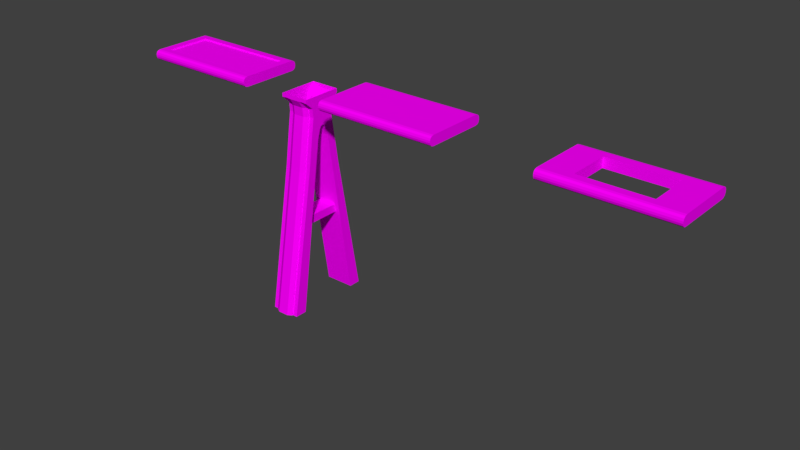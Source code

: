 # Source: Railway_construction_.blend  (saved by Blender 2.79.0; exported with 4.5.12 LTS)
import bpy
from mathutils import Matrix  # noqa: F401  (used for matrix-valued properties, if any)

bpy.ops.wm.read_factory_settings(use_empty=True)
scene = bpy.context.scene
scene.name = 'Scene'

# ---- collections
col_collection_1 = bpy.data.collections.new('Collection 1'); scene.collection.children.link(col_collection_1)

# ---- images (referenced by path relative to the original .blend; pixels are not part of the script)
import os
ASSET_DIR = os.environ.get("B2B_ASSET_DIR", "")  # directory of the original .blend (textures are referenced by path, not embedded)
HERE = os.path.dirname(os.path.abspath(__file__))  # packed textures are extracted next to this script under _unpacked/

def load_image(name, relpath, width, height, colorspace="sRGB"):
    """Load a texture the original file referenced (path relative to the .blend, or extracted next to this script)."""
    p = next((c for c in (os.path.join(HERE, relpath), os.path.join(ASSET_DIR, relpath)) if relpath and os.path.exists(c)), "")
    if p:
        img = bpy.data.images.load(p, check_existing=True)
        img.name = name
    else:  # same state as the original file: an image datablock whose file is absent (Cycles renders it pink)
        img = bpy.data.images.new(name, width, height)
        img.source = "FILE"
        img.filepath = "//" + (relpath or name)
    img.colorspace_settings.name = colorspace
    return img
img_railway_construction__png = load_image('Railway_construction_.png', 'Railway_construction_.png', 1024, 1024, 'sRGB')

# ---- materials (node trees are filled in below, after node groups)
mat_railway_construction = bpy.data.materials.new('Railway_construction_')
mat_railway_construction.alpha_threshold = 0.0
mat_railway_construction.roughness = 0.5

# ---- material node trees
mat_railway_construction.use_nodes = True; mat_railway_construction.node_tree.nodes.clear()
_N = mat_railway_construction.node_tree.nodes; _L = mat_railway_construction.node_tree.links
n0 = _N.new('ShaderNodeOutputMaterial'); n0.name = 'Material Output'; n0.location = (300, 300)
n1 = _N.new('ShaderNodeBsdfDiffuse'); n1.name = 'Diffuse BSDF'; n1.location = (10, 300)
n2 = _N.new('ShaderNodeTexImage'); n2.name = 'Image Texture'; n2.location = (-250, 371)
n2.width = 140
n2.image = img_railway_construction__png
_L.new(n1.outputs[0], n0.inputs[0])
_L.new(n2.outputs[0], n1.inputs[0])
n0.is_active_output = True

# ---- world
world_world = bpy.data.worlds.new('World'); scene.world = world_world
world_world.use_nodes = True; world_world.node_tree.nodes.clear()
_N = world_world.node_tree.nodes; _L = world_world.node_tree.links
n0 = _N.new('ShaderNodeOutputWorld'); n0.name = 'World Output'; n0.location = (300, 300)
n1 = _N.new('ShaderNodeBackground'); n1.name = 'Background'; n1.location = (10, 300)
n1.inputs[0].default_value = (0.05, 0.05, 0.05, 1.0)
_L.new(n1.outputs[0], n0.inputs[0])
n0.is_active_output = True
world_world.use_sun_shadow = False
world_world.sun_shadow_jitter_overblur = 0.0
world_world.cycles.sampling_method = 'MANUAL'

# ---- meshes
me_cube_002 = bpy.data.meshes.new('Cube.002')
me_cube_002.from_pydata([(-2.0, 0.9314, -0.1953), (-2.0, 0.9141, -0.5977), (-2.0, 0.8669, -0.8922), (-2.0, 0.8025, 1.0), (-2.0, 0.9314, 0.1953), (-2.0, 0.8669, 0.8922), (-2.0, 0.9141, 0.5976), (0.0, 0.9314, -0.1953), (0.0, 0.8669, -0.8922), (0.0, 0.9141, -0.5977), (0.0, 0.9314, 0.1953), (0.0, 0.9141, 0.5976), (0.0, 0.8669, 0.8922), (0.0, 0.8025, -1.0), (0.0, 0.8025, 1.0), (-2.0, 0.8025, -1.0), (-2.0, -0.9314, -0.1953), (-2.0, -0.8025, -1.0), (-2.0, -0.9141, -0.5977), (-2.0, -0.8669, -0.8922), (-2.0, -0.8025, 1.0), (-2.0, -0.9314, 0.1953), (-2.0, -0.8669, 0.8922), (-2.0, -0.9141, 0.5976), (0.0, -0.8025, -1.0), (0.0, -0.9314, -0.1953), (0.0, -0.8669, -0.8922), (0.0, -0.9141, -0.5977), (0.0, -0.9314, 0.1953), (0.0, -0.8025, 1.0), (0.0, -0.9141, 0.5976), (0.0, -0.8669, 0.8922), (-1.6, 0.8669, -0.8922), (-1.2, 0.8669, -0.8922), (-0.8, 0.8669, -0.8922), (-0.4, 0.8669, -0.8922), (-1.6, 0.9141, -0.5977), (-1.2, 0.9141, -0.5977), (-0.8, 0.9141, -0.5977), (-0.4, 0.9141, -0.5977), (-1.6, 0.9314, -0.1953), (-1.2, 0.9314, -0.1953), (-0.8, 0.9314, -0.1953), (-0.4, 0.9314, -0.1953), (-0.4, 0.8669, 0.8922), (-0.8, 0.8669, 0.8922), (-1.2, 0.8669, 0.8922), (-1.6, 0.8669, 0.8922), (-0.4, 0.9141, 0.5976), (-0.8, 0.9141, 0.5976), (-1.2, 0.9141, 0.5976), (-1.6, 0.9141, 0.5976), (-0.4, 0.9314, 0.1953), (-0.8, 0.9314, 0.1953), (-1.2, 0.9314, 0.1953), (-1.6, 0.9314, 0.1953), (-0.4, 0.8025, -1.0), (-0.8, 0.8025, -1.0), (-1.2, 0.8025, -1.0), (-1.6, 0.8025, -1.0), (-0.4, -0.8025, -1.0), (-0.8, -0.8025, -1.0), (-1.2, -0.8025, -1.0), (-1.6, -0.8025, -1.0), (-1.6, -0.8669, -0.8922), (-1.2, -0.8669, -0.8922), (-0.8, -0.8669, -0.8922), (-0.4, -0.8669, -0.8922), (-1.6, -0.9141, -0.5977), (-1.2, -0.9141, -0.5977), (-0.8, -0.9141, -0.5977), (-0.4, -0.9141, -0.5977), (-1.6, -0.9314, -0.1953), (-1.2, -0.9314, -0.1953), (-0.8, -0.9314, -0.1953), (-0.4, -0.9314, -0.1953), (-1.6, -0.8025, 1.0), (-1.2, -0.8025, 1.0), (-0.8, -0.8025, 1.0), (-0.4, -0.8025, 1.0), (-0.4, -0.8669, 0.8922), (-0.8, -0.8669, 0.8922), (-1.2, -0.8669, 0.8922), (-1.6, -0.8669, 0.8922), (-0.4, -0.9141, 0.5976), (-0.8, -0.9141, 0.5976), (-1.2, -0.9141, 0.5976), (-1.6, -0.9141, 0.5976), (-0.4, -0.9314, 0.1953), (-0.8, -0.9314, 0.1953), (-1.2, -0.9314, 0.1953), (-1.6, -0.9314, 0.1953), (-1.6, 0.8025, 1.0), (-1.2, 0.8025, 1.0), (-0.8, 0.8025, 1.0), (-0.4, 0.8025, 1.0), (-0.4543, 0.5869, -1.0), (-0.8181, 0.5869, -1.0), (-1.182, 0.5869, -1.0), (-1.546, 0.5869, -1.0), (-0.4543, -0.5869, -1.0), (-0.8181, -0.5869, -1.0), (-1.182, -0.5869, -1.0), (-1.546, -0.5869, -1.0), (-1.546, -0.5869, 1.0), (-1.182, -0.5869, 1.0), (-0.8181, -0.5869, 1.0), (-0.4543, -0.5869, 1.0), (-1.546, 0.5869, 1.0), (-1.182, 0.5869, 1.0), (-0.8181, 0.5869, 1.0), (-0.4543, 0.5869, 1.0)], [], [(13, 8, 9, 7, 10, 11, 12, 14, 29, 31, 30, 28, 25, 27, 26, 24), (59, 15, 2, 32), (32, 2, 1, 36), (36, 1, 0, 40), (95, 14, 12, 44), (44, 12, 11, 48), (48, 11, 10, 52), (43, 52, 10, 7), (76, 92, 3, 20), (60, 56, 13, 24), (15, 17, 19, 18, 16, 21, 23, 22, 20, 3, 5, 6, 4, 0, 1, 2), (63, 64, 19, 17), (64, 68, 18, 19), (68, 72, 16, 18), (79, 80, 31, 29), (80, 84, 30, 31), (84, 88, 28, 30), (75, 25, 28, 88), (16, 72, 91, 21), (72, 73, 90, 91), (73, 74, 89, 90), (74, 75, 88, 89), (23, 21, 91, 87), (87, 91, 90, 86), (86, 90, 89, 85), (85, 89, 88, 84), (22, 23, 87, 83), (83, 87, 86, 82), (82, 86, 85, 81), (81, 85, 84, 80), (20, 22, 83, 76), (76, 83, 82, 77), (77, 82, 81, 78), (78, 81, 80, 79), (27, 25, 75, 71), (71, 75, 74, 70), (70, 74, 73, 69), (69, 73, 72, 68), (26, 27, 71, 67), (67, 71, 70, 66), (66, 70, 69, 65), (65, 69, 68, 64), (24, 26, 67, 60), (60, 67, 66, 61), (61, 66, 65, 62), (62, 65, 64, 63), (17, 15, 59, 63), (78, 79, 107, 106), (93, 92, 108, 109), (77, 78, 106, 105), (29, 14, 95, 79), (62, 63, 103, 102), (76, 77, 105, 104), (61, 62, 102, 101), (0, 4, 55, 40), (40, 55, 54, 41), (41, 54, 53, 42), (42, 53, 52, 43), (6, 51, 55, 4), (51, 50, 54, 55), (50, 49, 53, 54), (49, 48, 52, 53), (5, 47, 51, 6), (47, 46, 50, 51), (46, 45, 49, 50), (45, 44, 48, 49), (3, 92, 47, 5), (92, 93, 46, 47), (93, 94, 45, 46), (94, 95, 44, 45), (9, 39, 43, 7), (39, 38, 42, 43), (38, 37, 41, 42), (37, 36, 40, 41), (8, 35, 39, 9), (35, 34, 38, 39), (34, 33, 37, 38), (33, 32, 36, 37), (13, 56, 35, 8), (56, 57, 34, 35), (57, 58, 33, 34), (58, 59, 32, 33), (103, 99, 108, 104), (98, 109, 108, 99), (92, 76, 104, 108), (57, 56, 96, 97), (94, 93, 109, 110), (63, 59, 99, 103), (58, 57, 97, 98), (95, 94, 110, 111), (59, 58, 98, 99), (56, 60, 100, 96), (60, 61, 101, 100), (79, 95, 111, 107), (100, 107, 111, 96), (103, 104, 105, 102), (102, 105, 106, 101), (101, 106, 107, 100), (97, 110, 109, 98), (96, 111, 110, 97)])
_uv = me_cube_002.uv_layers.new(name='UVMap')
_uv.uv.foreach_set('vector', [0.969, 0.1965, 0.9704, 0.1986, 0.9714, 0.2044, 0.9717, 0.2122, 0.9717, 0.2198, 0.9714, 0.2276, 0.9704, 0.2334, 0.969, 0.2355, 0.9355, 0.2355, 0.9342, 0.2334, 0.9332, 0.2276, 0.9328, 0.2198, 0.9328, 0.2122, 0.9332, 0.2044, 0.9342, 0.1986, 0.9355, 0.1965, 0.6967, 0.0964, 0.6967, 0.1095, 0.6933, 0.1095, 0.6933, 0.0964, 0.6933, 0.0964, 0.6933, 0.1095, 0.6833, 0.1095, 0.6833, 0.0964, 0.6833, 0.0964, 0.6833, 0.1095, 0.6694, 0.1095, 0.6694, 0.0964, 0.627, 0.05694, 0.627, 0.04379, 0.6311, 0.04379, 0.6311, 0.05694, 0.6311, 0.05694, 0.6311, 0.04379, 0.6416, 0.04379, 0.6416, 0.05694, 0.6416, 0.05694, 0.6416, 0.04379, 0.6558, 0.04379, 0.6558, 0.05694, 0.6694, 0.05694, 0.6558, 0.05694, 0.6558, 0.04379, 0.6694, 0.04379, 0.8504, 0.04637, 0.7217, 0.04637, 0.7217, 0.02662, 0.8504, 0.02662, 0.7253, 0.1974, 0.8466, 0.1974, 0.8466, 0.2161, 0.7253, 0.2161, 0.8783, 0.1974, 0.9111, 0.1974, 0.9124, 0.1995, 0.9134, 0.2051, 0.9137, 0.2128, 0.9137, 0.2202, 0.9134, 0.2279, 0.9124, 0.2335, 0.9111, 0.2355, 0.8783, 0.2355, 0.877, 0.2335, 0.876, 0.2279, 0.8757, 0.2202, 0.8757, 0.2128, 0.876, 0.2051, 0.877, 0.1995, 0.6428, 0.1224, 0.6428, 0.1259, 0.6287, 0.1259, 0.6287, 0.1224, 0.6428, 0.1259, 0.6428, 0.1356, 0.6287, 0.1356, 0.6287, 0.1259, 0.6428, 0.1356, 0.6428, 0.1488, 0.6287, 0.1488, 0.6287, 0.1356, 0.6852, 0.1881, 0.6852, 0.1846, 0.6993, 0.1846, 0.6993, 0.1881, 0.6852, 0.1846, 0.6852, 0.1749, 0.6993, 0.1749, 0.6993, 0.1846, 0.6852, 0.1749, 0.6852, 0.1617, 0.6993, 0.1617, 0.6993, 0.1749, 0.6852, 0.1488, 0.6993, 0.1488, 0.6993, 0.1617, 0.6852, 0.1617, 0.6287, 0.1488, 0.6428, 0.1488, 0.6428, 0.1617, 0.6287, 0.1617, 0.6428, 0.1488, 0.6569, 0.1488, 0.6569, 0.1617, 0.6428, 0.1617, 0.6569, 0.1488, 0.6711, 0.1488, 0.6711, 0.1617, 0.6569, 0.1617, 0.6711, 0.1488, 0.6852, 0.1488, 0.6852, 0.1617, 0.6711, 0.1617, 0.6287, 0.1749, 0.6287, 0.1617, 0.6428, 0.1617, 0.6428, 0.1749, 0.6428, 0.1749, 0.6428, 0.1617, 0.6569, 0.1617, 0.6569, 0.1749, 0.6569, 0.1749, 0.6569, 0.1617, 0.6711, 0.1617, 0.6711, 0.1749, 0.6711, 0.1749, 0.6711, 0.1617, 0.6852, 0.1617, 0.6852, 0.1749, 0.6287, 0.1846, 0.6287, 0.1749, 0.6428, 0.1749, 0.6428, 0.1846, 0.6428, 0.1846, 0.6428, 0.1749, 0.6569, 0.1749, 0.6569, 0.1846, 0.6569, 0.1846, 0.6569, 0.1749, 0.6711, 0.1749, 0.6711, 0.1846, 0.6711, 0.1846, 0.6711, 0.1749, 0.6852, 0.1749, 0.6852, 0.1846, 0.6287, 0.1881, 0.6287, 0.1846, 0.6428, 0.1846, 0.6428, 0.1881, 0.6428, 0.1881, 0.6428, 0.1846, 0.6569, 0.1846, 0.6569, 0.1881, 0.6569, 0.1881, 0.6569, 0.1846, 0.6711, 0.1846, 0.6711, 0.1881, 0.6711, 0.1881, 0.6711, 0.1846, 0.6852, 0.1846, 0.6852, 0.1881, 0.6993, 0.1356, 0.6993, 0.1488, 0.6852, 0.1488, 0.6852, 0.1356, 0.6852, 0.1356, 0.6852, 0.1488, 0.6711, 0.1488, 0.6711, 0.1356, 0.6711, 0.1356, 0.6711, 0.1488, 0.6569, 0.1488, 0.6569, 0.1356, 0.6569, 0.1356, 0.6569, 0.1488, 0.6428, 0.1488, 0.6428, 0.1356, 0.6993, 0.1259, 0.6993, 0.1356, 0.6852, 0.1356, 0.6852, 0.1259, 0.6852, 0.1259, 0.6852, 0.1356, 0.6711, 0.1356, 0.6711, 0.1259, 0.6711, 0.1259, 0.6711, 0.1356, 0.6569, 0.1356, 0.6569, 0.1259, 0.6569, 0.1259, 0.6569, 0.1356, 0.6428, 0.1356, 0.6428, 0.1259, 0.6993, 0.1224, 0.6993, 0.1259, 0.6852, 0.1259, 0.6852, 0.1224, 0.6852, 0.1224, 0.6852, 0.1259, 0.6711, 0.1259, 0.6711, 0.1224, 0.6711, 0.1224, 0.6711, 0.1259, 0.6569, 0.1259, 0.6569, 0.1224, 0.6569, 0.1224, 0.6569, 0.1259, 0.6428, 0.1259, 0.6428, 0.1224, 0.7253, 0.1224, 0.8466, 0.1224, 0.8466, 0.1412, 0.7253, 0.1412, 0.8504, 0.08588, 0.8504, 0.1056, 0.8331, 0.103, 0.8331, 0.08498, 0.7217, 0.06612, 0.7217, 0.04637, 0.739, 0.04905, 0.739, 0.06702, 0.8504, 0.06612, 0.8504, 0.08588, 0.8331, 0.08498, 0.8331, 0.06702, 0.8504, 0.1254, 0.7217, 0.1254, 0.7217, 0.1056, 0.8504, 0.1056, 0.7253, 0.1599, 0.7253, 0.1412, 0.7416, 0.1437, 0.7416, 0.1608, 0.8504, 0.04637, 0.8504, 0.06612, 0.8331, 0.06702, 0.8331, 0.04905, 0.7253, 0.1786, 0.7253, 0.1599, 0.7416, 0.1608, 0.7416, 0.1778, 0.6694, 0.1095, 0.6558, 0.1095, 0.6558, 0.0964, 0.6694, 0.0964, 0.6694, 0.0964, 0.6558, 0.0964, 0.6558, 0.08325, 0.6694, 0.08325, 0.6694, 0.08325, 0.6558, 0.08325, 0.6558, 0.07009, 0.6694, 0.07009, 0.6694, 0.07009, 0.6558, 0.07009, 0.6558, 0.05694, 0.6694, 0.05694, 0.6416, 0.1095, 0.6416, 0.0964, 0.6558, 0.0964, 0.6558, 0.1095, 0.6416, 0.0964, 0.6416, 0.08325, 0.6558, 0.08325, 0.6558, 0.0964, 0.6416, 0.08325, 0.6416, 0.07009, 0.6558, 0.07009, 0.6558, 0.08325, 0.6416, 0.07009, 0.6416, 0.05694, 0.6558, 0.05694, 0.6558, 0.07009, 0.6311, 0.1095, 0.6311, 0.0964, 0.6416, 0.0964, 0.6416, 0.1095, 0.6311, 0.0964, 0.6311, 0.08325, 0.6416, 0.08325, 0.6416, 0.0964, 0.6311, 0.08325, 0.6311, 0.07009, 0.6416, 0.07009, 0.6416, 0.08325, 0.6311, 0.07009, 0.6311, 0.05694, 0.6416, 0.05694, 0.6416, 0.07009, 0.627, 0.1095, 0.627, 0.0964, 0.6311, 0.0964, 0.6311, 0.1095, 0.627, 0.0964, 0.627, 0.08325, 0.6311, 0.08325, 0.6311, 0.0964, 0.627, 0.08325, 0.627, 0.07009, 0.6311, 0.07009, 0.6311, 0.08325, 0.627, 0.07009, 0.627, 0.05694, 0.6311, 0.05694, 0.6311, 0.07009, 0.6833, 0.04379, 0.6833, 0.05694, 0.6694, 0.05694, 0.6694, 0.04379, 0.6833, 0.05694, 0.6833, 0.07009, 0.6694, 0.07009, 0.6694, 0.05694, 0.6833, 0.07009, 0.6833, 0.08325, 0.6694, 0.08325, 0.6694, 0.07009, 0.6833, 0.08325, 0.6833, 0.0964, 0.6694, 0.0964, 0.6694, 0.08325, 0.6933, 0.04379, 0.6933, 0.05694, 0.6833, 0.05694, 0.6833, 0.04379, 0.6933, 0.05694, 0.6933, 0.07009, 0.6833, 0.07009, 0.6833, 0.05694, 0.6933, 0.07009, 0.6933, 0.08325, 0.6833, 0.08325, 0.6833, 0.07009, 0.6933, 0.08325, 0.6933, 0.0964, 0.6833, 0.0964, 0.6833, 0.08325, 0.6967, 0.04379, 0.6967, 0.05694, 0.6933, 0.05694, 0.6933, 0.04379, 0.6967, 0.05694, 0.6967, 0.07009, 0.6933, 0.07009, 0.6933, 0.05694, 0.6967, 0.07009, 0.6967, 0.08325, 0.6933, 0.08325, 0.6933, 0.07009, 0.6967, 0.08325, 0.6967, 0.0964, 0.6933, 0.0964, 0.6933, 0.08325, 0.6704, 0.2152, 0.7118, 0.2152, 0.7118, 0.281, 0.6704, 0.281, 0.7443, 0.2195, 0.7443, 0.2853, 0.7315, 0.2853, 0.7315, 0.2195, 0.7217, 0.04637, 0.8504, 0.04637, 0.8331, 0.04905, 0.739, 0.04905, 0.8466, 0.1786, 0.8466, 0.1974, 0.8303, 0.1948, 0.8303, 0.1778, 0.7217, 0.08588, 0.7217, 0.06612, 0.739, 0.06702, 0.739, 0.08498, 0.7253, 0.1412, 0.8466, 0.1412, 0.8303, 0.1437, 0.7416, 0.1437, 0.8466, 0.1599, 0.8466, 0.1786, 0.8303, 0.1778, 0.8303, 0.1608, 0.7217, 0.1056, 0.7217, 0.08588, 0.739, 0.08498, 0.739, 0.103, 0.8466, 0.1412, 0.8466, 0.1599, 0.8303, 0.1608, 0.8303, 0.1437, 0.8466, 0.1974, 0.7253, 0.1974, 0.7416, 0.1948, 0.8303, 0.1948, 0.7253, 0.1974, 0.7253, 0.1786, 0.7416, 0.1778, 0.7416, 0.1948, 0.8504, 0.1056, 0.7217, 0.1056, 0.739, 0.103, 0.8331, 0.103, 0.6217, 0.2813, 0.6217, 0.2155, 0.6631, 0.2155, 0.6631, 0.2813, 0.7856, 0.2844, 0.7856, 0.2195, 0.7985, 0.2195, 0.7985, 0.2844, 0.7985, 0.2844, 0.7985, 0.2195, 0.8113, 0.2195, 0.8113, 0.2844, 0.8113, 0.2844, 0.8113, 0.2195, 0.8241, 0.2195, 0.8241, 0.2844, 0.7572, 0.2195, 0.7572, 0.2853, 0.7443, 0.2853, 0.7443, 0.2195, 0.77, 0.2195, 0.77, 0.2853, 0.7572, 0.2853, 0.7572, 0.2195])
me_cube_002.materials.append(mat_railway_construction)
me_cube_002.use_remesh_preserve_volume = False
me_cube_002.use_remesh_preserve_attributes = False
me_cube_002.use_mirror_vertex_groups = False
me_cube_002.update()
me_cube_001 = bpy.data.meshes.new('Cube.001')
me_cube_001.from_pydata([(0.1565, 0.542, 28.79), (-0.1565, 0.542, 28.79), (-0.1565, 0.3407, 41.08), (0.1565, 0.3407, 41.08), (-0.1565, 0.3228, 39.31), (0.1565, 0.3228, 39.31), (-0.1565, 0.4122, 35.14), (-0.1565, 0.1746, 34.94), (-0.1565, 0.3066, 28.79), (0.1565, 0.4122, 35.14), (-0.1565, 0.06703, 37.15), (0.1565, 0.06703, 37.15), (0.1565, 0.3066, 28.79), (0.1565, 0.1746, 34.94), (-0.1565, 0.3753, 36.9), (0.1565, 0.3753, 36.9), (0.1565, 0.1049, 36.66), (-0.1565, 0.1049, 36.66), (-0.1565, 0.5653, 43.28), (0.1565, 0.5653, 43.28), (0.1565, 1.254, 0.0), (-0.1565, 1.254, 0.0), (-0.1565, 0.9085, -3.815e-06), (0.1565, 0.9085, -3.815e-06), (0.1565, 0.5056, 19.27), (-0.1565, 0.5056, 19.27), (0.1565, 0.7773, 19.27), (-0.1565, 0.7773, 19.27), (0.1565, 0.5402, 17.62), (0.2401, 0.1377, 36.7), (-0.2401, 0.1049, 36.66), (0.2401, 0.1746, 34.94), (-0.2401, 0.5653, 42.52), (0.2401, 0.5653, 42.52), (0.2401, 0.3407, 41.08), (0.2401, 3.859e-06, 41.11), (-0.2401, 0.3407, 41.08), (-0.2401, 0.3228, 39.31), (0.2401, 0.3228, 39.31), (-0.2401, 0.3753, 36.9), (-0.2401, 0.4122, 35.14), (-0.2401, 0.1746, 34.94), (-0.2401, 0.3066, 28.79), (0.2401, 0.4122, 35.14), (-0.2401, 0.1377, 36.7), (0.2401, 0.3753, 36.9), (-0.2401, 0.06703, 37.15), (0.2401, 0.3066, 28.79), (0.2401, 0.06703, 37.15), (0.2401, 0.1049, 36.66), (0.2401, 0.542, 28.79), (-0.2401, 0.542, 28.79), (-0.2401, 0.5653, 43.28), (0.2401, 0.5653, 43.28), (0.2401, 0.9085, -3.815e-06), (0.2401, 1.254, 0.0), (-0.2401, 0.9085, -3.815e-06), (-0.2401, 1.254, 0.0), (0.2401, 0.5056, 19.27), (-0.2401, 0.5056, 19.27), (-0.2401, 0.7773, 19.27), (0.2401, 0.7773, 19.27), (-0.08652, 0.5653, 42.52), (-0.1565, 0.4092, 41.52), (-0.2264, 0.5653, 42.52), (-0.1565, 0.5653, 42.59), (0.1565, 0.4092, 41.52), (0.08652, 0.5653, 42.52), (0.1565, 0.5653, 42.59), (0.2265, 0.5653, 42.52), (-0.1565, 0.3715, 41.08), (-0.08652, 0.4415, 41.08), (0.1565, 0.3715, 41.08), (0.08652, 0.4415, 41.08), (0.1565, 0.3535, 39.31), (0.08652, 0.4236, 39.31), (-0.08652, 0.4236, 39.31), (-0.1565, 0.3535, 39.31), (-0.1565, 0.406, 36.9), (-0.08652, 0.4761, 36.9), (-0.08652, 0.513, 35.14), (-0.1565, 0.4429, 35.14), (0.08652, 0.513, 35.14), (0.1565, 0.4429, 35.14), (0.1565, 0.5727, 28.79), (0.08652, 0.6428, 28.79), (-0.1565, 0.5727, 28.79), (0.1565, 0.406, 36.9), (0.08652, 0.4761, 36.9), (-0.08652, 0.6428, 28.79), (0.08652, 1.355, -0.0005379), (0.1565, 1.285, -0.000164), (-0.1565, 1.285, -0.000164), (-0.08652, 1.355, -0.0005379), (-0.08652, 0.8782, 19.27), (-0.1565, 0.8081, 19.27), (0.1565, 0.8081, 19.27), (0.08652, 0.8782, 19.27), (0.1565, -0.542, 28.79), (-0.1565, -0.542, 28.79), (-0.1565, -0.3407, 41.08), (0.1565, -0.3407, 41.08), (-0.1565, -0.3228, 39.31), (0.1565, -0.3228, 39.31), (-0.1565, -0.4122, 35.14), (-0.1565, -0.1746, 34.94), (-0.1565, -0.3066, 28.79), (0.1565, -0.4122, 35.14), (-0.1565, -0.06702, 37.15), (-0.1565, 3.784e-06, 37.32), (0.1565, -0.06702, 37.15), (0.1565, 3.845e-06, 37.32), (0.1565, -0.1746, 34.94), (-0.1565, -0.3753, 36.9), (0.1565, -0.3753, 36.9), (0.1565, -0.1049, 36.66), (-0.1565, -0.1049, 36.66), (0.1565, -0.3066, 28.79), (-0.1565, -0.5653, 43.28), (0.1565, -0.5653, 43.28), (0.1565, -1.254, 0.0), (-0.1565, -1.254, 0.0), (-0.1565, -0.9085, -3.815e-06), (0.1565, -0.9085, -3.815e-06), (0.1565, -0.5056, 19.27), (-0.1565, -0.5056, 19.27), (-0.1565, -0.7773, 19.27), (-0.1565, -0.5402, 17.62), (0.1565, -0.5402, 17.62), (0.1565, -0.7773, 19.27), (-0.1565, 0.5402, 17.62), (0.2401, -0.1746, 34.94), (0.2401, -0.1376, 36.7), (-0.2401, -0.1049, 36.66), (-0.2401, -0.1746, 34.94), (-0.2401, -0.5653, 42.52), (-0.2401, 3.755e-06, 42.52), (0.2401, 3.859e-06, 42.52), (0.2401, -0.5653, 42.52), (0.2401, -0.3407, 41.08), (-0.2401, -0.3407, 41.08), (-0.2401, 3.767e-06, 41.11), (-0.2401, -0.3228, 39.31), (-0.2401, -0.06702, 37.15), (0.2401, -0.3228, 39.31), (-0.2401, -0.3753, 36.9), (-0.2401, -0.4122, 35.14), (-0.2401, -0.3066, 28.79), (0.2401, -0.4122, 35.14), (-0.2401, -0.1376, 36.7), (0.2401, -0.3753, 36.9), (-0.2401, 3.767e-06, 37.32), (0.2401, -0.3066, 28.79), (0.2401, -0.06702, 37.15), (0.2401, 3.862e-06, 37.32), (0.2401, -0.1049, 36.66), (0.2401, -0.542, 28.79), (-0.2401, -0.542, 28.79), (-0.2401, -0.5653, 43.28), (-0.2401, 3.767e-06, 43.28), (0.2401, 3.862e-06, 43.28), (0.2401, -0.5653, 43.28), (0.2401, -1.254, 0.0), (-0.2401, -0.9085, -3.815e-06), (-0.2401, -1.254, 0.0), (0.2401, -0.9085, -3.815e-06), (0.2401, -0.5056, 19.27), (-0.2401, -0.5056, 19.27), (0.2401, -0.7773, 19.27), (-0.2401, -0.7773, 19.27), (-0.08652, -0.5653, 42.52), (-0.1565, -0.4092, 41.52), (-0.2264, -0.5653, 42.52), (-0.1565, -0.5653, 42.59), (0.1565, -0.4092, 41.52), (0.08652, -0.5653, 42.52), (0.1565, -0.5653, 42.59), (0.2265, -0.5653, 42.52), (-0.1565, -0.3714, 41.08), (-0.08652, -0.4415, 41.08), (0.1565, -0.3714, 41.08), (0.08652, -0.4415, 41.08), (0.1565, -0.3535, 39.31), (0.08652, -0.4236, 39.31), (-0.08652, -0.4236, 39.31), (-0.1565, -0.3535, 39.31), (-0.1565, -0.406, 36.9), (-0.08652, -0.4761, 36.9), (-0.08652, -0.513, 35.14), (-0.1565, -0.4429, 35.14), (0.08652, -0.513, 35.14), (0.1565, -0.4429, 35.14), (0.08652, -0.6428, 28.79), (0.1565, -0.406, 36.9), (0.08652, -0.4761, 36.9), (0.1565, -0.5727, 28.79), (-0.08652, -0.6428, 28.79), (-0.1565, -0.5727, 28.79), (0.08652, -1.355, -0.0005379), (0.1565, -1.285, -0.000164), (-0.1565, -1.285, -0.000164), (-0.08652, -1.355, -0.0005379), (-0.1565, -0.8081, 19.27), (-0.08652, -0.8782, 19.27), (0.1565, -0.8081, 19.27), (0.08652, -0.8782, 19.27)], [], [(80, 82, 85, 89), (111, 11, 48, 154), (7, 17, 30, 41), (13, 12, 47, 31), (3, 66, 69, 33, 34), (0, 9, 43, 50), (66, 3, 72), (6, 1, 51, 40), (10, 109, 151, 46), (4, 2, 70, 77), (71, 73, 75, 76), (13, 7, 8, 12), (15, 5, 38, 45), (17, 10, 46, 30), (16, 17, 7, 13), (109, 10, 11, 111), (1, 27, 60, 51), (16, 13, 31, 49), (9, 15, 45, 43), (11, 10, 17, 16), (64, 63, 2, 36, 32), (25, 8, 42, 59), (18, 65, 64, 32, 52), (24, 28, 58), (8, 7, 41, 42), (26, 0, 50, 61), (0, 26, 96, 84), (4, 14, 39, 37), (27, 21, 57, 60), (2, 63, 70), (22, 130, 59, 56), (12, 24, 58, 47), (5, 3, 34, 38), (28, 130, 22, 23), (69, 68, 19, 53, 33), (20, 26, 61, 55), (79, 88, 82, 80), (76, 75, 88, 79), (28, 23, 54, 58), (2, 4, 37, 36), (12, 8, 25, 24), (14, 6, 40, 39), (130, 25, 59), (11, 16, 49, 48), (33, 137, 35, 34), (34, 35, 38), (136, 32, 36, 141), (35, 154, 48), (44, 39, 40, 41), (29, 49, 31), (38, 35, 48), (30, 44, 41), (45, 29, 31, 43), (141, 46, 151), (41, 40, 51, 42), (43, 31, 47, 50), (38, 48, 29, 45), (46, 44, 30), (48, 49, 29), (46, 37, 39, 44), (141, 36, 37), (37, 46, 141), (32, 136, 159, 52), (137, 33, 53, 160), (59, 60, 57, 56), (61, 58, 54, 55), (50, 47, 58, 61), (42, 51, 60, 59), (3, 5, 74, 72), (9, 0, 84, 83), (1, 6, 81, 86), (14, 4, 77, 78), (26, 20, 91, 96), (27, 1, 86, 95), (21, 27, 95, 92), (5, 15, 87, 74), (94, 97, 90, 93), (15, 9, 83, 87), (62, 67, 73, 71), (6, 14, 78, 81), (89, 85, 97, 94), (69, 66, 68), (67, 68, 66), (66, 72, 73, 67), (71, 76, 77, 70), (79, 80, 81, 78), (72, 74, 75, 73), (88, 75, 74, 87), (86, 81, 80, 89), (83, 84, 85, 82), (76, 79, 78, 77), (82, 88, 87, 83), (94, 93, 92, 95), (97, 85, 84, 96), (89, 94, 95, 86), (90, 97, 96, 91), (70, 63, 62, 71), (68, 67, 62, 65, 18, 19), (188, 196, 192, 190), (111, 154, 153, 110), (105, 134, 133, 116), (112, 131, 152, 117), (101, 139, 138, 177, 174), (98, 156, 148, 107), (174, 180, 101), (104, 146, 157, 99), (108, 143, 151, 109), (102, 185, 178, 100), (179, 184, 183, 181), (112, 117, 106, 105), (114, 150, 144, 103), (116, 133, 143, 108), (115, 112, 105, 116), (109, 111, 110, 108), (99, 157, 169, 126), (115, 155, 131, 112), (107, 148, 150, 114), (110, 115, 116, 108), (172, 135, 140, 100, 171), (125, 167, 147, 106), (118, 158, 135, 172, 173), (124, 166, 128), (106, 147, 134, 105), (129, 168, 156, 98), (98, 195, 204, 129), (102, 142, 145, 113), (126, 169, 164, 121), (100, 178, 171), (122, 163, 167, 127), (117, 152, 166, 124), (103, 144, 139, 101), (128, 123, 122, 127), (177, 138, 161, 119, 176), (120, 162, 168, 129), (187, 188, 190, 194), (184, 187, 194, 183), (128, 166, 165, 123), (100, 140, 142, 102), (117, 124, 125, 106), (113, 145, 146, 104), (127, 167, 125), (110, 153, 155, 115), (128, 28, 24, 124), (124, 24, 25, 125), (125, 25, 130, 127), (127, 130, 28, 128), (138, 139, 35, 137), (141, 143, 142), (139, 144, 35), (136, 141, 140, 135), (149, 134, 146, 145), (35, 153, 154), (132, 131, 155), (35, 144, 153), (150, 148, 131, 132), (133, 134, 149), (134, 147, 157, 146), (141, 151, 143), (148, 156, 152, 131), (143, 133, 149), (144, 150, 132, 153), (153, 132, 155), (143, 149, 145, 142), (141, 142, 140), (135, 158, 159, 136), (137, 160, 161, 138), (168, 162, 165, 166), (167, 163, 164, 169), (147, 167, 169, 157), (156, 168, 166, 152), (101, 180, 182, 103), (107, 191, 195, 98), (99, 197, 189, 104), (113, 186, 185, 102), (129, 204, 199, 120), (126, 202, 197, 99), (121, 200, 202, 126), (103, 182, 193, 114), (203, 201, 198, 205), (114, 193, 191, 107), (170, 179, 181, 175), (104, 189, 186, 113), (196, 203, 205, 192), (65, 62, 63), (64, 65, 63), (174, 175, 181, 180), (179, 178, 185, 184), (187, 186, 189, 188), (180, 181, 183, 182), (194, 193, 182, 183), (197, 196, 188, 189), (191, 190, 192, 195), (184, 185, 186, 187), (190, 191, 193, 194), (203, 202, 200, 201), (205, 204, 195, 192), (196, 197, 202, 203), (198, 199, 204, 205), (178, 179, 170, 171), (176, 119, 118, 173, 170, 175), (171, 173, 172), (170, 173, 171), (175, 174, 176), (177, 176, 174)])
_uv = me_cube_001.uv_layers.new(name='UVMap')
_uv.uv.foreach_set('vector', [0.4276, 0.1896, 0.44, 0.1896, 0.44, 0.3335, 0.4276, 0.3335, 0.4613, 0.005087, 0.4613, 0.008896, 0.4553, 0.008896, 0.4553, 0.005087, 0.4837, 0.05929, 0.4837, 0.02012, 0.4897, 0.02012, 0.4897, 0.05929, 0.4613, 0.05929, 0.4613, 0.1991, 0.4553, 0.1991, 0.4553, 0.05929, 0.445, 0.05518, 0.445, 0.04515, 0.45, 0.0223, 0.451, 0.0223, 0.451, 0.05518, 0.445, 0.3337, 0.445, 0.1897, 0.451, 0.1897, 0.451, 0.3337, 0.5435, 0.949, 0.5379, 0.9391, 0.5401, 0.939, 0.4226, 0.1897, 0.4226, 0.3337, 0.4166, 0.3337, 0.4166, 0.1897, 0.4837, 0.008896, 0.4837, 0.005087, 0.4897, 0.005087, 0.4897, 0.008896, 0.5839, 0.05525, 0.588, 0.01499, 0.5902, 0.01501, 0.5861, 0.05527, 0.4276, 0.05504, 0.44, 0.05504, 0.44, 0.09525, 0.4276, 0.09525, 0.4613, 0.05929, 0.4837, 0.05929, 0.4837, 0.1991, 0.4613, 0.1991, 0.445, 0.1499, 0.445, 0.09539, 0.451, 0.09539, 0.451, 0.1499, 0.4837, 0.02012, 0.4837, 0.008896, 0.4897, 0.008896, 0.4897, 0.02012, 0.4613, 0.02012, 0.4837, 0.02012, 0.4837, 0.05929, 0.4613, 0.05929, 0.4837, 0.005087, 0.4837, 0.008896, 0.4613, 0.008896, 0.4613, 0.005087, 0.4226, 0.3337, 0.4226, 0.5491, 0.4166, 0.5491, 0.4166, 0.3337, 0.4613, 0.02012, 0.4613, 0.05929, 0.4553, 0.05929, 0.4553, 0.02012, 0.445, 0.1897, 0.445, 0.1499, 0.451, 0.1499, 0.451, 0.1897, 0.4613, 0.008896, 0.4837, 0.008896, 0.4837, 0.02012, 0.4613, 0.02012, 0.4175, 0.0223, 0.4226, 0.04515, 0.4226, 0.05518, 0.4166, 0.05518, 0.4166, 0.0223, 0.4837, 0.4154, 0.4837, 0.1991, 0.4897, 0.1991, 0.4897, 0.4154, 0.4226, 0.005087, 0.4226, 0.02071, 0.4175, 0.0223, 0.4166, 0.0223, 0.4166, 0.005087, 0.4613, 0.4154, 0.4613, 0.453, 0.4553, 0.4154, 0.4837, 0.1991, 0.4837, 0.05929, 0.4897, 0.05929, 0.4897, 0.1991, 0.445, 0.5491, 0.445, 0.3337, 0.451, 0.3337, 0.451, 0.5491, 0.5327, 0.6596, 0.5344, 0.4433, 0.5366, 0.4432, 0.5349, 0.6596, 0.4226, 0.09539, 0.4226, 0.1499, 0.4166, 0.1499, 0.4166, 0.09539, 0.4226, 0.5491, 0.4226, 0.9854, 0.4166, 0.9854, 0.4166, 0.5491, 0.588, 0.01499, 0.5936, 0.005087, 0.5902, 0.01501, 0.4837, 0.8534, 0.4837, 0.453, 0.4897, 0.4154, 0.4897, 0.8534, 0.4613, 0.1991, 0.4613, 0.4154, 0.4553, 0.4154, 0.4553, 0.1991, 0.445, 0.09539, 0.445, 0.05518, 0.451, 0.05518, 0.451, 0.09539, 0.4613, 0.453, 0.4837, 0.453, 0.4837, 0.8534, 0.4613, 0.8534, 0.45, 0.0223, 0.445, 0.02071, 0.445, 0.005087, 0.451, 0.005087, 0.451, 0.0223, 0.445, 0.9854, 0.445, 0.5491, 0.451, 0.5491, 0.451, 0.9854, 0.4276, 0.1498, 0.44, 0.1498, 0.44, 0.1896, 0.4276, 0.1896, 0.4276, 0.09525, 0.44, 0.09525, 0.44, 0.1498, 0.4276, 0.1498, 0.4613, 0.453, 0.4613, 0.8534, 0.4553, 0.8534, 0.4553, 0.4154, 0.4226, 0.05518, 0.4226, 0.09539, 0.4166, 0.09539, 0.4166, 0.05518, 0.4613, 0.1991, 0.4837, 0.1991, 0.4837, 0.4154, 0.4613, 0.4154, 0.4226, 0.1499, 0.4226, 0.1897, 0.4166, 0.1897, 0.4166, 0.1499, 0.4837, 0.453, 0.4837, 0.4154, 0.4897, 0.4154, 0.4613, 0.008896, 0.4613, 0.02012, 0.4553, 0.02012, 0.4553, 0.008896, 0.3242, 0.9714, 0.2836, 0.9714, 0.2836, 0.9393, 0.3081, 0.9388, 0.3081, 0.9388, 0.2836, 0.9393, 0.3068, 0.8985, 0.09955, 0.02234, 0.1401, 0.02234, 0.124, 0.05495, 0.09955, 0.05436, 0.2836, 0.9393, 0.2836, 0.8532, 0.2885, 0.8494, 0.1094, 0.1547, 0.1264, 0.1499, 0.1291, 0.1899, 0.1121, 0.1946, 0.2935, 0.8391, 0.2912, 0.8382, 0.2962, 0.7991, 0.3068, 0.8985, 0.2836, 0.9393, 0.2885, 0.8494, 0.1071, 0.1555, 0.1094, 0.1547, 0.1121, 0.1946, 0.3105, 0.8438, 0.2935, 0.8391, 0.2962, 0.7991, 0.3132, 0.8038, 0.09955, 0.05436, 0.1044, 0.1443, 0.09955, 0.1405, 0.1121, 0.1946, 0.1291, 0.1899, 0.1384, 0.3344, 0.1215, 0.3344, 0.3132, 0.8038, 0.2962, 0.7991, 0.3056, 0.6593, 0.3225, 0.6593, 0.3068, 0.8985, 0.2885, 0.8494, 0.2935, 0.8391, 0.3105, 0.8438, 0.1044, 0.1443, 0.1094, 0.1547, 0.1071, 0.1555, 0.2885, 0.8494, 0.2912, 0.8382, 0.2935, 0.8391, 0.1044, 0.1443, 0.1227, 0.09522, 0.1264, 0.1499, 0.1094, 0.1547, 0.09955, 0.05436, 0.124, 0.05495, 0.1227, 0.09522, 0.1227, 0.09522, 0.1044, 0.1443, 0.09955, 0.05436, 0.1401, 0.02234, 0.09955, 0.02234, 0.09955, 0.005087, 0.1401, 0.005087, 0.2836, 0.9714, 0.3242, 0.9714, 0.3242, 0.9886, 0.2836, 0.9886, 0.1358, 0.5506, 0.1553, 0.5506, 0.1894, 0.9886, 0.1647, 0.9886, 0.3394, 0.4431, 0.3199, 0.4431, 0.3488, 0.005087, 0.3735, 0.005087, 0.3225, 0.6593, 0.3056, 0.6593, 0.3199, 0.4431, 0.3394, 0.4431, 0.1215, 0.3344, 0.1384, 0.3344, 0.1553, 0.5506, 0.1358, 0.5506, 0.5379, 0.9391, 0.5338, 0.8988, 0.536, 0.8988, 0.5401, 0.939, 0.5336, 0.8041, 0.5327, 0.6596, 0.5349, 0.6596, 0.5358, 0.8041, 0.5828, 0.2944, 0.5836, 0.1499, 0.5858, 0.15, 0.585, 0.2945, 0.5838, 0.11, 0.5839, 0.05525, 0.5861, 0.05527, 0.586, 0.11, 0.5344, 0.4433, 0.5379, 0.00515, 0.5401, 0.00513, 0.5366, 0.4432, 0.5845, 0.5108, 0.5828, 0.2944, 0.585, 0.2945, 0.5867, 0.5108, 0.588, 0.9489, 0.5845, 0.5108, 0.5867, 0.5108, 0.5902, 0.9489, 0.5338, 0.8988, 0.5337, 0.8441, 0.5359, 0.844, 0.536, 0.8988, 0.4276, 0.549, 0.44, 0.549, 0.44, 0.9853, 0.4276, 0.9853, 0.5337, 0.8441, 0.5336, 0.8041, 0.5358, 0.8041, 0.5359, 0.844, 0.4276, 0.0223, 0.44, 0.0223, 0.44, 0.05504, 0.4276, 0.05504, 0.5836, 0.1499, 0.5838, 0.11, 0.586, 0.11, 0.5858, 0.15, 0.4276, 0.3335, 0.44, 0.3335, 0.44, 0.549, 0.4276, 0.549, 0.45, 0.0223, 0.445, 0.04515, 0.445, 0.02071, 0.44, 0.0223, 0.445, 0.02071, 0.445, 0.04515, 0.445, 0.04515, 0.445, 0.05513, 0.44, 0.05504, 0.44, 0.0223, 0.5952, 0.01506, 0.5911, 0.05531, 0.5861, 0.05527, 0.5902, 0.01501, 0.591, 0.1101, 0.5909, 0.15, 0.5858, 0.15, 0.586, 0.11, 0.5401, 0.939, 0.536, 0.8988, 0.541, 0.8987, 0.5451, 0.939, 0.5409, 0.844, 0.541, 0.8987, 0.536, 0.8988, 0.5359, 0.844, 0.585, 0.2945, 0.5858, 0.15, 0.5909, 0.15, 0.59, 0.2945, 0.5358, 0.8041, 0.5349, 0.6596, 0.54, 0.6595, 0.5408, 0.804, 0.5911, 0.05531, 0.591, 0.1101, 0.586, 0.11, 0.5861, 0.05527, 0.5408, 0.804, 0.5409, 0.844, 0.5359, 0.844, 0.5358, 0.8041, 0.5917, 0.5109, 0.5952, 0.949, 0.5902, 0.9489, 0.5867, 0.5108, 0.5417, 0.4432, 0.54, 0.6595, 0.5349, 0.6596, 0.5366, 0.4432, 0.59, 0.2945, 0.5917, 0.5109, 0.5867, 0.5108, 0.585, 0.2945, 0.5451, 0.005087, 0.5417, 0.4432, 0.5366, 0.4432, 0.5401, 0.00513, 0.4226, 0.05513, 0.4226, 0.04515, 0.4276, 0.0223, 0.4276, 0.05504, 0.445, 0.02071, 0.44, 0.0223, 0.4276, 0.0223, 0.4226, 0.02071, 0.4226, 0.005087, 0.445, 0.005087, 0.4013, 0.1898, 0.4013, 0.3341, 0.3889, 0.3341, 0.3889, 0.1898, 0.5224, 0.005087, 0.5284, 0.005087, 0.5284, 0.008934, 0.5224, 0.008934, 0.5, 0.05933, 0.494, 0.05933, 0.494, 0.02017, 0.5, 0.02017, 0.5224, 0.05933, 0.5284, 0.05933, 0.5284, 0.199, 0.5224, 0.199, 0.3838, 0.0551, 0.3778, 0.0551, 0.3778, 0.02232, 0.3788, 0.02232, 0.3838, 0.04511, 0.3838, 0.3342, 0.3778, 0.3342, 0.3778, 0.1899, 0.3838, 0.1899, 0.5769, 0.005087, 0.5735, 0.01501, 0.5713, 0.01499, 0.4063, 0.1899, 0.4123, 0.1899, 0.4123, 0.3342, 0.4063, 0.3342, 0.5, 0.008934, 0.494, 0.008934, 0.494, 0.005087, 0.5, 0.005087, 0.5505, 0.8988, 0.5527, 0.8988, 0.5568, 0.939, 0.5546, 0.9391, 0.4013, 0.05503, 0.4013, 0.09529, 0.3889, 0.09529, 0.3889, 0.05503, 0.5224, 0.05933, 0.5224, 0.199, 0.5, 0.199, 0.5, 0.05933, 0.3838, 0.15, 0.3778, 0.15, 0.3778, 0.09536, 0.3838, 0.09536, 0.5, 0.02017, 0.494, 0.02017, 0.494, 0.008934, 0.5, 0.008934, 0.5224, 0.02017, 0.5224, 0.05933, 0.5, 0.05933, 0.5, 0.02017, 0.5, 0.005087, 0.5224, 0.005087, 0.5224, 0.008934, 0.5, 0.008934, 0.4063, 0.3342, 0.4123, 0.3342, 0.4123, 0.5501, 0.4063, 0.5501, 0.5224, 0.02017, 0.5284, 0.02017, 0.5284, 0.05933, 0.5224, 0.05933, 0.3838, 0.1899, 0.3778, 0.1899, 0.3778, 0.15, 0.3838, 0.15, 0.5224, 0.008934, 0.5224, 0.02017, 0.5, 0.02017, 0.5, 0.008934, 0.4113, 0.02232, 0.4123, 0.02232, 0.4123, 0.0551, 0.4063, 0.0551, 0.4063, 0.04511, 0.5, 0.4151, 0.494, 0.4151, 0.494, 0.199, 0.5, 0.199, 0.4063, 0.005087, 0.4123, 0.005087, 0.4123, 0.02232, 0.4113, 0.02232, 0.4063, 0.02074, 0.5224, 0.4151, 0.5284, 0.4151, 0.5224, 0.4526, 0.5, 0.199, 0.494, 0.199, 0.494, 0.05933, 0.5, 0.05933, 0.3838, 0.5501, 0.3778, 0.5501, 0.3778, 0.3342, 0.3838, 0.3342, 0.5661, 0.2944, 0.5683, 0.2945, 0.57, 0.5108, 0.5678, 0.5108, 0.4063, 0.09536, 0.4123, 0.09536, 0.4123, 0.15, 0.4063, 0.15, 0.4063, 0.5501, 0.4123, 0.5501, 0.4123, 0.9873, 0.4063, 0.9873, 0.5546, 0.9391, 0.5568, 0.939, 0.5602, 0.949, 0.5, 0.8527, 0.494, 0.8527, 0.494, 0.4151, 0.5, 0.4526, 0.5224, 0.199, 0.5284, 0.199, 0.5284, 0.4151, 0.5224, 0.4151, 0.3838, 0.09536, 0.3778, 0.09536, 0.3778, 0.0551, 0.3838, 0.0551, 0.5224, 0.4526, 0.5224, 0.8527, 0.5, 0.8527, 0.5, 0.4526, 0.3788, 0.02232, 0.3778, 0.02232, 0.3778, 0.005087, 0.3838, 0.005087, 0.3838, 0.02074, 0.3838, 0.9873, 0.3778, 0.9873, 0.3778, 0.5501, 0.3838, 0.5501, 0.4013, 0.1499, 0.4013, 0.1898, 0.3889, 0.1898, 0.3889, 0.1499, 0.4013, 0.09529, 0.4013, 0.1499, 0.3889, 0.1499, 0.3889, 0.09529, 0.5224, 0.4526, 0.5284, 0.4151, 0.5284, 0.8527, 0.5224, 0.8527, 0.4063, 0.0551, 0.4123, 0.0551, 0.4123, 0.09536, 0.4063, 0.09536, 0.5224, 0.199, 0.5224, 0.4151, 0.5, 0.4151, 0.5, 0.199, 0.4063, 0.15, 0.4123, 0.15, 0.4123, 0.1899, 0.4063, 0.1899, 0.5, 0.4526, 0.494, 0.4151, 0.5, 0.4151, 0.5224, 0.008934, 0.5284, 0.008934, 0.5284, 0.02017, 0.5224, 0.02017, 0.7469, 0.1534, 0.8243, 0.1534, 0.8218, 0.191, 0.7493, 0.191, 0.9042, 0.05791, 0.9042, 0.08089, 0.8818, 0.08089, 0.8818, 0.05791, 0.8221, 0.09736, 0.7496, 0.09736, 0.7471, 0.05976, 0.8245, 0.05976, 0.904, 0.1515, 0.904, 0.1761, 0.8816, 0.1761, 0.8816, 0.1515, 0.2431, 0.9714, 0.2592, 0.9388, 0.2836, 0.9393, 0.2836, 0.9714, 0.09955, 0.05436, 0.09474, 0.1443, 0.07641, 0.09522, 0.2592, 0.9388, 0.2605, 0.8985, 0.2836, 0.9393, 0.09955, 0.02234, 0.09955, 0.05436, 0.07512, 0.05495, 0.05902, 0.02234, 0.08968, 0.1547, 0.08703, 0.1946, 0.07, 0.1899, 0.07264, 0.1499, 0.2836, 0.9393, 0.2788, 0.8494, 0.2836, 0.8532, 0.2738, 0.8391, 0.2711, 0.7991, 0.2761, 0.8382, 0.2836, 0.9393, 0.2605, 0.8985, 0.2788, 0.8494, 0.2567, 0.8438, 0.2541, 0.8038, 0.2711, 0.7991, 0.2738, 0.8391, 0.09203, 0.1555, 0.08703, 0.1946, 0.08968, 0.1547, 0.08703, 0.1946, 0.07757, 0.3344, 0.06069, 0.3344, 0.07, 0.1899, 0.09955, 0.05436, 0.09955, 0.1405, 0.09474, 0.1443, 0.2541, 0.8038, 0.2448, 0.6593, 0.2617, 0.6593, 0.2711, 0.7991, 0.09474, 0.1443, 0.09203, 0.1555, 0.08968, 0.1547, 0.2605, 0.8985, 0.2567, 0.8438, 0.2738, 0.8391, 0.2788, 0.8494, 0.2788, 0.8494, 0.2738, 0.8391, 0.2761, 0.8382, 0.09474, 0.1443, 0.08968, 0.1547, 0.07264, 0.1499, 0.07641, 0.09522, 0.09955, 0.05436, 0.07641, 0.09522, 0.07512, 0.05495, 0.05902, 0.02234, 0.05902, 0.005087, 0.09955, 0.005087, 0.09955, 0.02234, 0.2836, 0.9714, 0.2836, 0.9886, 0.2431, 0.9886, 0.2431, 0.9714, 0.2279, 0.4431, 0.1937, 0.005087, 0.2185, 0.005087, 0.2474, 0.4431, 0.0633, 0.5506, 0.03441, 0.9886, 0.009646, 0.9886, 0.04382, 0.5506, 0.07757, 0.3344, 0.0633, 0.5506, 0.04382, 0.5506, 0.06069, 0.3344, 0.2448, 0.6593, 0.2279, 0.4431, 0.2474, 0.4431, 0.2617, 0.6593, 0.5713, 0.01499, 0.5735, 0.01501, 0.5694, 0.05527, 0.5672, 0.05525, 0.5669, 0.1499, 0.5691, 0.15, 0.5683, 0.2945, 0.5661, 0.2944, 0.5494, 0.6596, 0.5516, 0.6596, 0.5525, 0.8041, 0.5503, 0.8041, 0.5504, 0.8441, 0.5526, 0.844, 0.5527, 0.8988, 0.5505, 0.8988, 0.5678, 0.5108, 0.57, 0.5108, 0.5735, 0.9489, 0.5713, 0.9489, 0.5511, 0.4433, 0.5533, 0.4432, 0.5516, 0.6596, 0.5494, 0.6596, 0.5546, 0.00515, 0.5568, 0.005131, 0.5533, 0.4432, 0.5511, 0.4433, 0.5672, 0.05525, 0.5694, 0.05527, 0.5693, 0.11, 0.5671, 0.11, 0.4013, 0.55, 0.4013, 0.9873, 0.3889, 0.9873, 0.3889, 0.55, 0.5671, 0.11, 0.5693, 0.11, 0.5691, 0.15, 0.5669, 0.1499, 0.4013, 0.02232, 0.4013, 0.05503, 0.3889, 0.05503, 0.3889, 0.02232, 0.5503, 0.8041, 0.5525, 0.8041, 0.5526, 0.844, 0.5504, 0.8441, 0.4013, 0.3341, 0.4013, 0.55, 0.3889, 0.55, 0.3889, 0.3341, 0.4226, 0.02071, 0.4276, 0.0223, 0.4226, 0.04515, 0.4175, 0.0223, 0.4226, 0.02071, 0.4226, 0.04515, 0.3838, 0.04511, 0.3889, 0.02232, 0.3889, 0.05503, 0.3838, 0.05508, 0.5618, 0.939, 0.5568, 0.939, 0.5527, 0.8988, 0.5577, 0.8987, 0.5576, 0.844, 0.5526, 0.844, 0.5525, 0.8041, 0.5575, 0.804, 0.5735, 0.01501, 0.5785, 0.01506, 0.5744, 0.05531, 0.5694, 0.05527, 0.5743, 0.1101, 0.5693, 0.11, 0.5694, 0.05527, 0.5744, 0.05531, 0.5516, 0.6596, 0.5567, 0.6595, 0.5575, 0.804, 0.5525, 0.8041, 0.5691, 0.15, 0.5742, 0.15, 0.5733, 0.2945, 0.5683, 0.2945, 0.5577, 0.8987, 0.5527, 0.8988, 0.5526, 0.844, 0.5576, 0.844, 0.5742, 0.15, 0.5691, 0.15, 0.5693, 0.11, 0.5743, 0.1101, 0.5584, 0.4432, 0.5533, 0.4432, 0.5568, 0.005131, 0.5618, 0.005087, 0.5751, 0.5109, 0.57, 0.5108, 0.5683, 0.2945, 0.5733, 0.2945, 0.5567, 0.6595, 0.5516, 0.6596, 0.5533, 0.4432, 0.5584, 0.4432, 0.5785, 0.949, 0.5735, 0.9489, 0.57, 0.5108, 0.5751, 0.5109, 0.4063, 0.05508, 0.4013, 0.05503, 0.4013, 0.02232, 0.4063, 0.04511, 0.3838, 0.02074, 0.3838, 0.005087, 0.4063, 0.005087, 0.4063, 0.02074, 0.4013, 0.02232, 0.3889, 0.02232, 0.4063, 0.04511, 0.4063, 0.02074, 0.4113, 0.02232, 0.4013, 0.02232, 0.4063, 0.02074, 0.4063, 0.04511, 0.3889, 0.02232, 0.3838, 0.04511, 0.3838, 0.02074, 0.3788, 0.02232, 0.3838, 0.02074, 0.3838, 0.04511])
me_cube_001.materials.append(mat_railway_construction)
me_cube_001.use_remesh_preserve_volume = False
me_cube_001.use_remesh_preserve_attributes = False
me_cube_001.use_mirror_vertex_groups = False
me_cube_001.update()
me_cube_000 = bpy.data.meshes.new('Cube.000')
me_cube_000.from_pydata([(-2.0, 0.9314, -0.1953), (-2.0, 0.8025, 1.0), (-2.0, 0.9314, 0.1953), (-2.0, 0.8669, 0.8922), (9.537e-07, 0.9314, -0.1953), (9.537e-07, 0.9141, -0.5977), (9.537e-07, 0.8669, -0.8922), (9.537e-07, 0.9314, 0.1953), (9.537e-07, 0.8669, 0.8922), (9.537e-07, 0.9141, 0.5976), (-1.868, 0.6388, 0.6903), (-0.1321, 0.6388, 1.0), (-0.1321, 0.6388, 0.6903), (-2.0, 0.8669, -0.8922), (-2.0, 0.9141, -0.5977), (-2.0, 0.9141, 0.5976), (-2.0, -0.9314, -0.1953), (-2.0, -0.8025, -1.0), (-2.0, -0.8669, 0.8922), (-1.868, -0.6388, 1.0), (-1.868, 0.6388, 1.0), (9.537e-07, 0.8025, 1.0), (9.537e-07, 0.8025, -1.0), (9.537e-07, -0.9314, -0.1953), (9.537e-07, -0.8025, -1.0), (9.537e-07, -0.9141, -0.5977), (9.537e-07, -0.8669, -0.8922), (9.537e-07, -0.8025, 1.0), (9.537e-07, -0.9314, 0.1953), (9.537e-07, -0.8669, 0.8922), (9.537e-07, -0.9141, 0.5976), (-1.868, -0.6388, 0.6903), (-0.1321, -0.6388, 1.0), (-0.1321, -0.6388, 0.6903), (-2.0, -0.8669, -0.8922), (-2.0, -0.9141, -0.5977), (-2.0, -0.8025, 1.0), (-2.0, -0.9141, 0.5976), (-2.0, -0.9314, 0.1953), (-2.0, 0.8025, -1.0)], [], [(39, 13, 6, 22), (13, 14, 5, 6), (14, 0, 4, 5), (20, 10, 12, 11), (1, 20, 11, 21), (4, 0, 2, 7), (9, 7, 2, 15), (8, 9, 15, 3), (21, 8, 3, 1), (36, 19, 20, 1), (19, 31, 10, 20), (17, 24, 26, 34), (34, 26, 25, 35), (35, 25, 23, 16), (19, 32, 33, 31), (36, 27, 32, 19), (27, 21, 11, 32), (23, 28, 38, 16), (30, 37, 38, 28), (29, 18, 37, 30), (27, 36, 18, 29), (32, 11, 12, 33), (31, 33, 12, 10), (24, 17, 39, 22), (22, 6, 5, 4, 7, 9, 8, 21, 27, 29, 30, 28, 23, 25, 26, 24), (39, 17, 34, 35, 16, 38, 37, 18, 36, 1, 3, 15, 2, 0, 14, 13)])
_uv = me_cube_000.uv_layers.new(name='UVMap')
_uv.uv.foreach_set('vector', [0.7426, 0.191, 0.7345, 0.191, 0.7345, 0.1455, 0.7426, 0.1455, 0.7345, 0.191, 0.7133, 0.191, 0.7133, 0.1455, 0.7345, 0.1455, 0.7133, 0.191, 0.6844, 0.191, 0.6844, 0.1455, 0.7133, 0.1455, 0.8508, 0.191, 0.8286, 0.191, 0.8286, 0.1515, 0.8508, 0.1515, 0.9533, 0.2846, 0.9415, 0.2816, 0.9415, 0.2422, 0.9533, 0.2392, 0.6844, 0.1455, 0.6844, 0.191, 0.6565, 0.191, 0.6565, 0.1455, 0.6278, 0.1455, 0.6565, 0.1455, 0.6565, 0.191, 0.6278, 0.191, 0.6069, 0.1455, 0.6278, 0.1455, 0.6278, 0.191, 0.6069, 0.191, 0.5995, 0.1455, 0.6069, 0.1455, 0.6069, 0.191, 0.5995, 0.191, 0.8382, 0.2846, 0.85, 0.2816, 0.9415, 0.2816, 0.9533, 0.2846, 0.8553, 0.05791, 0.8775, 0.05791, 0.8775, 0.08694, 0.8553, 0.08694, 0.5995, 0.09736, 0.5995, 0.0519, 0.6074, 0.0519, 0.6074, 0.09736, 0.6074, 0.09736, 0.6074, 0.0519, 0.6286, 0.0519, 0.6286, 0.09736, 0.6286, 0.09736, 0.6286, 0.0519, 0.6575, 0.0519, 0.6575, 0.09736, 0.8288, 0.09736, 0.8288, 0.05791, 0.851, 0.05791, 0.851, 0.09736, 0.8382, 0.2846, 0.8382, 0.2392, 0.85, 0.2422, 0.85, 0.2816, 0.8382, 0.2392, 0.9533, 0.2392, 0.9415, 0.2422, 0.85, 0.2422, 0.6575, 0.0519, 0.6855, 0.0519, 0.6855, 0.09736, 0.6575, 0.09736, 0.7143, 0.0519, 0.7143, 0.09736, 0.6855, 0.09736, 0.6855, 0.0519, 0.7352, 0.0519, 0.7352, 0.09736, 0.7143, 0.09736, 0.7143, 0.0519, 0.7428, 0.0519, 0.7428, 0.09736, 0.7352, 0.09736, 0.7352, 0.0519, 0.8551, 0.1806, 0.8551, 0.1515, 0.8773, 0.1515, 0.8773, 0.1806, 0.6207, 0.9661, 0.6207, 0.307, 0.9617, 0.307, 0.9617, 0.9661, 0.8339, 0.2392, 0.8339, 0.2846, 0.7189, 0.2846, 0.7189, 0.2392, 0.8712, 0.09872, 0.8758, 0.1012, 0.8792, 0.1079, 0.8804, 0.117, 0.8804, 0.1259, 0.8792, 0.135, 0.8758, 0.1417, 0.8712, 0.1442, 0.7561, 0.1442, 0.7515, 0.1417, 0.7481, 0.135, 0.7469, 0.1259, 0.7469, 0.117, 0.7481, 0.1079, 0.7515, 0.1012, 0.7561, 0.09872, 0.7563, 0.005087, 0.8714, 0.005087, 0.876, 0.007537, 0.8794, 0.01423, 0.8806, 0.02337, 0.8806, 0.03225, 0.8794, 0.0414, 0.876, 0.04809, 0.8714, 0.05054, 0.7563, 0.05054, 0.7517, 0.04809, 0.7483, 0.0414, 0.7471, 0.03225, 0.7471, 0.02337, 0.7483, 0.01423, 0.7517, 0.007537])
me_cube_000.materials.append(mat_railway_construction)
me_cube_000.use_remesh_preserve_volume = False
me_cube_000.use_remesh_preserve_attributes = False
me_cube_000.use_mirror_vertex_groups = False
me_cube_000.update()
me_cube_014 = bpy.data.meshes.new('Cube.014')
me_cube_014.from_pydata([(-2.0, 0.9314, -0.1953), (-2.0, 0.9141, -0.5977), (-2.0, 0.8669, -0.8922), (-2.0, 0.8025, 1.0), (-2.0, 0.9314, 0.1953), (-2.0, 0.8669, 0.8922), (-2.0, 0.9141, 0.5976), (0.0, 0.9314, -0.1953), (0.0, 0.8669, -0.8922), (0.0, 0.9141, -0.5977), (0.0, 0.9314, 0.1953), (0.0, 0.9141, 0.5976), (0.0, 0.8669, 0.8922), (0.0, 0.8025, -1.0), (0.0, 0.8025, 1.0), (-2.0, 0.8025, -1.0), (-2.0, -0.9314, -0.1953), (-2.0, -0.8025, -1.0), (-2.0, -0.9141, -0.5977), (-2.0, -0.8669, -0.8922), (-2.0, -0.8025, 1.0), (-2.0, -0.9314, 0.1953), (-2.0, -0.8669, 0.8922), (-2.0, -0.9141, 0.5976), (0.0, -0.8025, -1.0), (0.0, -0.9314, -0.1953), (0.0, -0.8669, -0.8922), (0.0, -0.9141, -0.5977), (0.0, -0.9314, 0.1953), (0.0, -0.8025, 1.0), (0.0, -0.9141, 0.5976), (0.0, -0.8669, 0.8922)], [], [(13, 8, 9, 7, 10, 11, 12, 14, 29, 31, 30, 28, 25, 27, 26, 24), (13, 15, 2, 8), (8, 2, 1, 9), (9, 1, 0, 7), (3, 14, 12, 5), (5, 12, 11, 6), (6, 11, 10, 4), (0, 4, 10, 7), (29, 14, 3, 20), (17, 15, 13, 24), (15, 17, 19, 18, 16, 21, 23, 22, 20, 3, 5, 6, 4, 0, 1, 2), (24, 26, 19, 17), (26, 27, 18, 19), (27, 25, 16, 18), (20, 22, 31, 29), (22, 23, 30, 31), (23, 21, 28, 30), (16, 25, 28, 21)])
_uv = me_cube_014.uv_layers.new(name='UVMap')
_uv.uv.foreach_set('vector', [0.7238, 0.1924, 0.7284, 0.1948, 0.7318, 0.2015, 0.733, 0.2106, 0.733, 0.2195, 0.7318, 0.2287, 0.7284, 0.2354, 0.7238, 0.2378, 0.6087, 0.2378, 0.6041, 0.2354, 0.6007, 0.2287, 0.5995, 0.2195, 0.5995, 0.2106, 0.6007, 0.2015, 0.6041, 0.1948, 0.6087, 0.1924, 0.7426, 0.09872, 0.7426, 0.1442, 0.7345, 0.1442, 0.7345, 0.09872, 0.7345, 0.09872, 0.7345, 0.1442, 0.7133, 0.1442, 0.7133, 0.09872, 0.7133, 0.09872, 0.7133, 0.1442, 0.6844, 0.1442, 0.6844, 0.09872, 0.5995, 0.1442, 0.5995, 0.09872, 0.6069, 0.09872, 0.6069, 0.1442, 0.6069, 0.1442, 0.6069, 0.09872, 0.6278, 0.09872, 0.6278, 0.1442, 0.6278, 0.1442, 0.6278, 0.09872, 0.6565, 0.09872, 0.6565, 0.1442, 0.6844, 0.1442, 0.6565, 0.1442, 0.6565, 0.09872, 0.6844, 0.09872, 0.8752, 0.1924, 0.9902, 0.1924, 0.9902, 0.2378, 0.8752, 0.2378, 0.7146, 0.2846, 0.5995, 0.2846, 0.5995, 0.2392, 0.7146, 0.2392, 0.7466, 0.1924, 0.8616, 0.1924, 0.8663, 0.1948, 0.8696, 0.2015, 0.8709, 0.2106, 0.8709, 0.2195, 0.8696, 0.2287, 0.8663, 0.2354, 0.8616, 0.2378, 0.7466, 0.2378, 0.742, 0.2354, 0.7386, 0.2287, 0.7373, 0.2195, 0.7373, 0.2106, 0.7386, 0.2015, 0.742, 0.1948, 0.7428, 0.05054, 0.7349, 0.05054, 0.7349, 0.005087, 0.7428, 0.005087, 0.7349, 0.05054, 0.7137, 0.05054, 0.7137, 0.005087, 0.7349, 0.005087, 0.7137, 0.05054, 0.6848, 0.05054, 0.6848, 0.005087, 0.7137, 0.005087, 0.5995, 0.005087, 0.6071, 0.005087, 0.6071, 0.05054, 0.5995, 0.05054, 0.6071, 0.005087, 0.628, 0.005087, 0.628, 0.05054, 0.6071, 0.05054, 0.628, 0.005087, 0.6568, 0.005087, 0.6568, 0.05054, 0.628, 0.05054, 0.6848, 0.005087, 0.6848, 0.05054, 0.6568, 0.05054, 0.6568, 0.005087])
me_cube_014.materials.append(mat_railway_construction)
me_cube_014.use_remesh_preserve_volume = False
me_cube_014.use_remesh_preserve_attributes = False
me_cube_014.use_mirror_vertex_groups = False
me_cube_014.update()

# ---- objects
ob_railway_simple_2 = bpy.data.objects.new('_railway_simple_2_', me_cube_002)
ob_railway_construction = bpy.data.objects.new('Railway_construction_', me_cube_001)
ob_railway_photovoltaic = bpy.data.objects.new('_railway_photovoltaic', me_cube_000)
ob_railway_simple_1 = bpy.data.objects.new('_railway_simple_1_', me_cube_014)

# ---- transforms, parenting, visibility, modifiers, constraints
ob_railway_simple_2.location = (-1.358, -7.613, 1.747)
ob_railway_simple_2.scale = (0.4967, 0.2865, 0.0398)
ob_railway_simple_2.show_name = True
ob_railway_simple_2.lineart.crease_threshold = 0.0
ob_railway_construction.location = (-4.478, -7.613, -0.01193)
ob_railway_construction.scale = (0.4967, 0.2865, 0.0398)
ob_railway_construction.show_name = True
ob_railway_construction.lineart.crease_threshold = 0.0
ob_railway_photovoltaic.location = (-4.888, -7.613, 1.747)
ob_railway_photovoltaic.scale = (0.4967, 0.2865, 0.0398)
ob_railway_photovoltaic.show_name = True
ob_railway_photovoltaic.lineart.crease_threshold = 0.0
ob_railway_simple_1.location = (-3.145, -7.613, 1.747)
ob_railway_simple_1.scale = (0.4967, 0.2865, 0.0398)
ob_railway_simple_1.show_name = True
ob_railway_simple_1.lineart.crease_threshold = 0.0

# ---- collection membership
col_collection_1.objects.link(ob_railway_simple_2)
col_collection_1.objects.link(ob_railway_construction)
col_collection_1.objects.link(ob_railway_photovoltaic)
col_collection_1.objects.link(ob_railway_simple_1)

# ---- scene / render settings (as saved in the file)
scene.frame_start = 1; scene.frame_end = 250; scene.frame_set(1)
scene.render.engine = 'CYCLES'
scene.render.resolution_percentage = 50
scene.render.dither_intensity = 0.0
scene.cycles.use_denoising = False
scene.cycles.samples = 128
scene.cycles.sampling_pattern = 'TABULATED_SOBOL'
scene.cycles.use_adaptive_sampling = False
scene.cycles.use_light_tree = False
scene.cycles.blur_glossy = 0.0
scene.cycles.sample_clamp_indirect = 0.0
scene.view_settings.view_transform = 'Standard'
bpy.context.view_layer.update()

# ---- added for rendering (the .blend has no active camera and no usable light): camera, sun
cam_auto = bpy.data.cameras.new('AutoCamera')
cam_auto.lens = 50.0
cam_auto.sensor_width = 36.0
cam_auto.clip_end = 1000.0
ob_auto_camera = bpy.data.objects.new('AutoCamera', cam_auto)
scene.collection.objects.link(ob_auto_camera)
ob_auto_camera.location = (0.941361, -13.0857, 4.53596)
ob_auto_camera.rotation_euler = (1.09748, -7.21219e-08, 0.694738)
scene.camera = ob_auto_camera
light_auto_sun = bpy.data.lights.new('AutoSun', 'SUN')
light_auto_sun.energy = 3.0
light_auto_sun.angle = 0.0523599
ob_auto_sun = bpy.data.objects.new('AutoSun', light_auto_sun)
scene.collection.objects.link(ob_auto_sun)
ob_auto_sun.rotation_euler = (0.872665, 0.174533, 0.523599)
bpy.context.view_layer.update()
